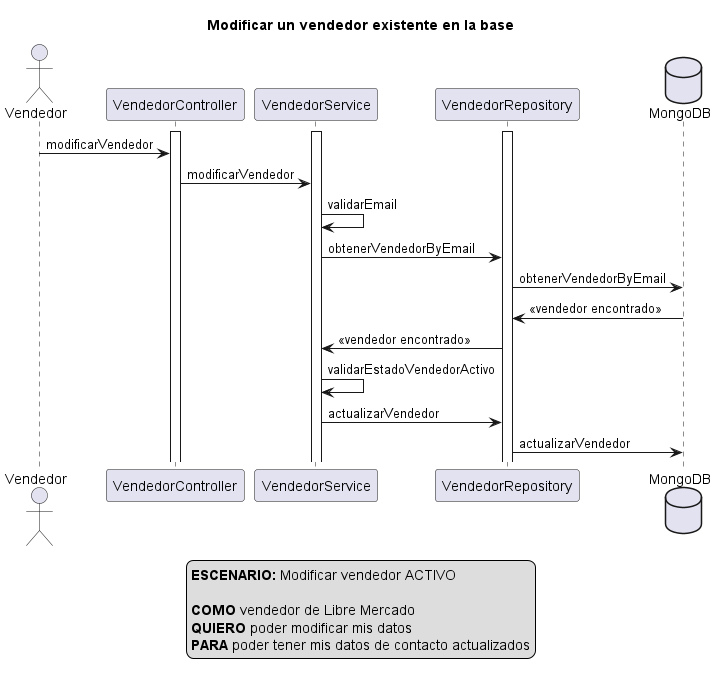

The diagram above was rendered by PlantUML. Its source (embedded in the PNG):
@startuml
actor Vendedor
activate VendedorController
activate VendedorService
activate VendedorRepository
database MongoDB

title Modificar un vendedor existente en la base

Vendedor -> VendedorController: modificarVendedor

VendedorController -> VendedorService: modificarVendedor

VendedorService -> VendedorService: validarEmail

VendedorService -> VendedorRepository: obtenerVendedorByEmail

VendedorRepository -> MongoDB: obtenerVendedorByEmail

MongoDB -> VendedorRepository: <<vendedor encontrado>>

VendedorRepository -> VendedorService: <<vendedor encontrado>>

VendedorService -> VendedorService: validarEstadoVendedorActivo

VendedorService -> VendedorRepository: actualizarVendedor

VendedorRepository -> MongoDB: actualizarVendedor


legend
<b>ESCENARIO:</b> Modificar vendedor ACTIVO

<b>COMO</b> vendedor de Libre Mercado 
<b>QUIERO</b> poder modificar mis datos
<b>PARA</b> poder tener mis datos de contacto actualizados
end legend

@enduml